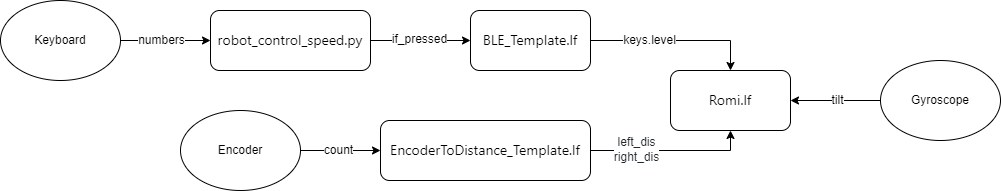

The diagram above was exported from draw.io. Its source (the exported page's mxGraphModel, read from the mxfile embedded in the PNG):
<mxGraphModel dx="1877" dy="549" grid="1" gridSize="10" guides="1" tooltips="1" connect="1" arrows="1" fold="1" page="1" pageScale="1" pageWidth="827" pageHeight="1169" math="0" shadow="0">
  <root>
    <mxCell id="0" />
    <mxCell id="1" parent="0" />
    <mxCell id="1hPsypz9xB_VZRHXW_rN-20" style="edgeStyle=orthogonalEdgeStyle;rounded=0;orthogonalLoop=1;jettySize=auto;html=1;exitX=1;exitY=0.5;exitDx=0;exitDy=0;entryX=0.5;entryY=0;entryDx=0;entryDy=0;" edge="1" parent="1" source="1hPsypz9xB_VZRHXW_rN-1" target="1hPsypz9xB_VZRHXW_rN-16">
      <mxGeometry relative="1" as="geometry" />
    </mxCell>
    <mxCell id="1hPsypz9xB_VZRHXW_rN-23" value="keys.level" style="edgeLabel;html=1;align=center;verticalAlign=middle;resizable=0;points=[];" vertex="1" connectable="0" parent="1hPsypz9xB_VZRHXW_rN-20">
      <mxGeometry x="-0.3224" y="2" relative="1" as="geometry">
        <mxPoint y="1" as="offset" />
      </mxGeometry>
    </mxCell>
    <mxCell id="1hPsypz9xB_VZRHXW_rN-1" value="&lt;a style=&quot;box-sizing: border-box; text-decoration-line: none; font-family: -apple-system, BlinkMacSystemFont, &amp;quot;Segoe UI&amp;quot;, &amp;quot;Noto Sans&amp;quot;, Helvetica, Arial, sans-serif, &amp;quot;Apple Color Emoji&amp;quot;, &amp;quot;Segoe UI Emoji&amp;quot;; font-size: 14px; text-align: start; background-color: rgb(255, 255, 255);&quot; href=&quot;https://github.com/anthony-villegas/speeding-vehicle-identifier/blob/Romi/BLE_Template.lf&quot; data-turbo-frame=&quot;repo-content-turbo-frame&quot; title=&quot;BLE_Template.lf&quot; class=&quot;js-navigation-open Link--primary&quot;&gt;BLE_Template.lf&lt;/a&gt;" style="rounded=1;whiteSpace=wrap;html=1;fontSize=12;" vertex="1" parent="1">
      <mxGeometry x="350" y="250" width="120" height="60" as="geometry" />
    </mxCell>
    <mxCell id="1hPsypz9xB_VZRHXW_rN-2" style="edgeStyle=none;rounded=0;orthogonalLoop=1;jettySize=auto;html=1;exitX=1;exitY=0.5;exitDx=0;exitDy=0;fontSize=12;" edge="1" parent="1" source="1hPsypz9xB_VZRHXW_rN-3" target="1hPsypz9xB_VZRHXW_rN-1">
      <mxGeometry relative="1" as="geometry" />
    </mxCell>
    <mxCell id="1hPsypz9xB_VZRHXW_rN-31" value="if_pressed" style="edgeLabel;html=1;align=center;verticalAlign=middle;resizable=0;points=[];" vertex="1" connectable="0" parent="1hPsypz9xB_VZRHXW_rN-2">
      <mxGeometry x="0.312" relative="1" as="geometry">
        <mxPoint x="-18" y="-2" as="offset" />
      </mxGeometry>
    </mxCell>
    <mxCell id="1hPsypz9xB_VZRHXW_rN-3" value="&lt;a style=&quot;box-sizing: border-box; background-color: rgb(255, 255, 255); text-decoration-line: none; font-family: -apple-system, BlinkMacSystemFont, &amp;quot;Segoe UI&amp;quot;, &amp;quot;Noto Sans&amp;quot;, Helvetica, Arial, sans-serif, &amp;quot;Apple Color Emoji&amp;quot;, &amp;quot;Segoe UI Emoji&amp;quot;; font-size: 14px; text-align: start;&quot; href=&quot;https://github.com/anthony-villegas/speeding-vehicle-identifier/blob/Romi/robot_control_speed.py&quot; data-turbo-frame=&quot;repo-content-turbo-frame&quot; title=&quot;robot_control_speed.py&quot; class=&quot;js-navigation-open Link--primary&quot;&gt;robot_control_speed.py&lt;/a&gt;" style="rounded=1;whiteSpace=wrap;html=1;fontSize=12;" vertex="1" parent="1">
      <mxGeometry x="90" y="250" width="160" height="60" as="geometry" />
    </mxCell>
    <mxCell id="1hPsypz9xB_VZRHXW_rN-21" style="edgeStyle=orthogonalEdgeStyle;rounded=0;orthogonalLoop=1;jettySize=auto;html=1;entryX=0.5;entryY=1;entryDx=0;entryDy=0;" edge="1" parent="1" source="1hPsypz9xB_VZRHXW_rN-12" target="1hPsypz9xB_VZRHXW_rN-16">
      <mxGeometry relative="1" as="geometry" />
    </mxCell>
    <mxCell id="1hPsypz9xB_VZRHXW_rN-35" value="&lt;span style=&quot;color: rgb(36, 41, 47); font-size: 12px; text-align: start;&quot;&gt;left_dis&lt;br&gt;right_dis&lt;/span&gt;" style="edgeLabel;html=1;align=center;verticalAlign=middle;resizable=0;points=[];" vertex="1" connectable="0" parent="1hPsypz9xB_VZRHXW_rN-21">
      <mxGeometry x="-0.415" relative="1" as="geometry">
        <mxPoint x="-2" y="-2" as="offset" />
      </mxGeometry>
    </mxCell>
    <mxCell id="1hPsypz9xB_VZRHXW_rN-12" value="&lt;a style=&quot;box-sizing: border-box; background-color: rgb(255, 255, 255); text-decoration-line: none; font-family: -apple-system, BlinkMacSystemFont, &amp;quot;Segoe UI&amp;quot;, &amp;quot;Noto Sans&amp;quot;, Helvetica, Arial, sans-serif, &amp;quot;Apple Color Emoji&amp;quot;, &amp;quot;Segoe UI Emoji&amp;quot;; font-size: 14px; text-align: start;&quot; href=&quot;https://github.com/anthony-villegas/speeding-vehicle-identifier/blob/Romi/EncoderToDistance_Template.lf&quot; data-turbo-frame=&quot;repo-content-turbo-frame&quot; title=&quot;EncoderToDistance_Template.lf&quot; class=&quot;js-navigation-open Link--primary&quot;&gt;EncoderToDistance_Template.lf&lt;/a&gt;" style="rounded=1;whiteSpace=wrap;html=1;fontSize=12;" vertex="1" parent="1">
      <mxGeometry x="260" y="360" width="210" height="60" as="geometry" />
    </mxCell>
    <mxCell id="1hPsypz9xB_VZRHXW_rN-16" value="&lt;a style=&quot;box-sizing: border-box; background-color: rgb(255, 255, 255); text-decoration-line: none; font-family: -apple-system, BlinkMacSystemFont, &amp;quot;Segoe UI&amp;quot;, &amp;quot;Noto Sans&amp;quot;, Helvetica, Arial, sans-serif, &amp;quot;Apple Color Emoji&amp;quot;, &amp;quot;Segoe UI Emoji&amp;quot;; font-size: 14px; text-align: start;&quot; href=&quot;https://github.com/anthony-villegas/speeding-vehicle-identifier/blob/Romi/Romi.lf&quot; data-turbo-frame=&quot;repo-content-turbo-frame&quot; title=&quot;Romi.lf&quot; class=&quot;js-navigation-open Link--primary&quot;&gt;Romi.lf&lt;/a&gt;" style="rounded=1;whiteSpace=wrap;html=1;fontSize=12;" vertex="1" parent="1">
      <mxGeometry x="550" y="310" width="120" height="60" as="geometry" />
    </mxCell>
    <mxCell id="1hPsypz9xB_VZRHXW_rN-28" style="edgeStyle=orthogonalEdgeStyle;rounded=0;orthogonalLoop=1;jettySize=auto;html=1;exitX=1;exitY=0.5;exitDx=0;exitDy=0;" edge="1" parent="1" source="1hPsypz9xB_VZRHXW_rN-25" target="1hPsypz9xB_VZRHXW_rN-3">
      <mxGeometry relative="1" as="geometry" />
    </mxCell>
    <mxCell id="1hPsypz9xB_VZRHXW_rN-32" value="numbers" style="edgeLabel;html=1;align=center;verticalAlign=middle;resizable=0;points=[];" vertex="1" connectable="0" parent="1hPsypz9xB_VZRHXW_rN-28">
      <mxGeometry x="0.2578" y="-2" relative="1" as="geometry">
        <mxPoint x="-17" y="-3" as="offset" />
      </mxGeometry>
    </mxCell>
    <mxCell id="1hPsypz9xB_VZRHXW_rN-25" value="Keyboard" style="ellipse;whiteSpace=wrap;html=1;labelBackgroundColor=#FFFFFF;" vertex="1" parent="1">
      <mxGeometry x="-120" y="240" width="120" height="80" as="geometry" />
    </mxCell>
    <mxCell id="1hPsypz9xB_VZRHXW_rN-29" style="edgeStyle=orthogonalEdgeStyle;rounded=0;orthogonalLoop=1;jettySize=auto;html=1;entryX=0;entryY=0.5;entryDx=0;entryDy=0;" edge="1" parent="1" source="1hPsypz9xB_VZRHXW_rN-26" target="1hPsypz9xB_VZRHXW_rN-12">
      <mxGeometry relative="1" as="geometry" />
    </mxCell>
    <mxCell id="1hPsypz9xB_VZRHXW_rN-33" value="count" style="edgeLabel;html=1;align=center;verticalAlign=middle;resizable=0;points=[];" vertex="1" connectable="0" parent="1hPsypz9xB_VZRHXW_rN-29">
      <mxGeometry x="-0.155" y="-1" relative="1" as="geometry">
        <mxPoint x="3" y="-2" as="offset" />
      </mxGeometry>
    </mxCell>
    <mxCell id="1hPsypz9xB_VZRHXW_rN-26" value="Encoder" style="ellipse;whiteSpace=wrap;html=1;labelBackgroundColor=#FFFFFF;" vertex="1" parent="1">
      <mxGeometry x="60" y="350" width="120" height="80" as="geometry" />
    </mxCell>
    <mxCell id="1hPsypz9xB_VZRHXW_rN-30" value="" style="edgeStyle=orthogonalEdgeStyle;rounded=0;orthogonalLoop=1;jettySize=auto;html=1;" edge="1" parent="1" source="1hPsypz9xB_VZRHXW_rN-27" target="1hPsypz9xB_VZRHXW_rN-16">
      <mxGeometry relative="1" as="geometry" />
    </mxCell>
    <mxCell id="1hPsypz9xB_VZRHXW_rN-34" value="tilt" style="edgeLabel;html=1;align=center;verticalAlign=middle;resizable=0;points=[];" vertex="1" connectable="0" parent="1hPsypz9xB_VZRHXW_rN-30">
      <mxGeometry x="-0.2622" y="1" relative="1" as="geometry">
        <mxPoint x="-11" y="-2" as="offset" />
      </mxGeometry>
    </mxCell>
    <mxCell id="1hPsypz9xB_VZRHXW_rN-27" value="&lt;span class=&quot;fontstyle0&quot;&gt;Gyroscope&lt;/span&gt; &lt;br/&gt;" style="ellipse;whiteSpace=wrap;html=1;labelBackgroundColor=#FFFFFF;" vertex="1" parent="1">
      <mxGeometry x="760" y="300" width="120" height="80" as="geometry" />
    </mxCell>
  </root>
</mxGraphModel>